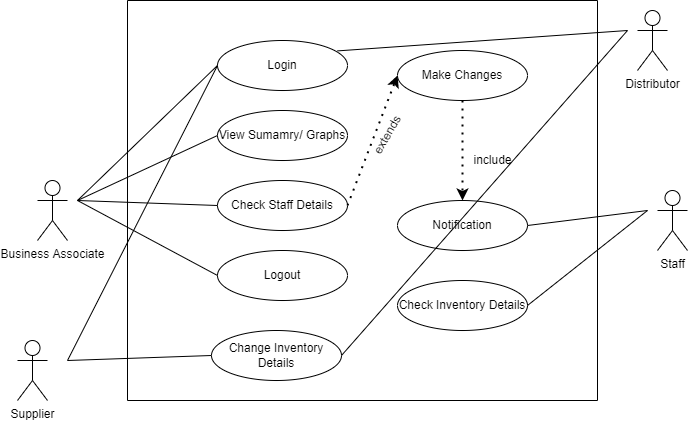

The diagram above was exported from draw.io. Its source (the exported page's mxGraphModel, read from the mxfile embedded in the PNG):
<mxGraphModel dx="1038" dy="689" grid="1" gridSize="10" guides="1" tooltips="1" connect="1" arrows="1" fold="1" page="1" pageScale="1" pageWidth="827" pageHeight="1169" math="0" shadow="0">
  <root>
    <mxCell id="0" />
    <mxCell id="1" parent="0" />
    <mxCell id="OJDXigqdmlwQlRn-XfYw-1" value="Business Associate" style="shape=umlActor;verticalLabelPosition=bottom;verticalAlign=top;html=1;" parent="1" vertex="1">
      <mxGeometry x="110" y="300" width="30" height="60" as="geometry" />
    </mxCell>
    <mxCell id="OJDXigqdmlwQlRn-XfYw-4" value="Login" style="ellipse;whiteSpace=wrap;html=1;" parent="1" vertex="1">
      <mxGeometry x="290" y="160" width="130" height="50" as="geometry" />
    </mxCell>
    <mxCell id="OJDXigqdmlwQlRn-XfYw-5" value="View Sumamry/ Graphs" style="ellipse;whiteSpace=wrap;html=1;" parent="1" vertex="1">
      <mxGeometry x="290" y="230" width="130" height="50" as="geometry" />
    </mxCell>
    <mxCell id="OJDXigqdmlwQlRn-XfYw-6" value="Check Staff Details" style="ellipse;whiteSpace=wrap;html=1;" parent="1" vertex="1">
      <mxGeometry x="290" y="300" width="130" height="50" as="geometry" />
    </mxCell>
    <mxCell id="OJDXigqdmlwQlRn-XfYw-7" value="Logout" style="ellipse;whiteSpace=wrap;html=1;" parent="1" vertex="1">
      <mxGeometry x="290" y="370" width="130" height="50" as="geometry" />
    </mxCell>
    <mxCell id="OJDXigqdmlwQlRn-XfYw-8" value="Make Changes" style="ellipse;whiteSpace=wrap;html=1;" parent="1" vertex="1">
      <mxGeometry x="470" y="170" width="130" height="50" as="geometry" />
    </mxCell>
    <mxCell id="OJDXigqdmlwQlRn-XfYw-9" value="Staff" style="shape=umlActor;verticalLabelPosition=bottom;verticalAlign=top;html=1;" parent="1" vertex="1">
      <mxGeometry x="730" y="310" width="30" height="60" as="geometry" />
    </mxCell>
    <mxCell id="OJDXigqdmlwQlRn-XfYw-10" value="Notification" style="ellipse;whiteSpace=wrap;html=1;" parent="1" vertex="1">
      <mxGeometry x="470" y="320" width="130" height="50" as="geometry" />
    </mxCell>
    <mxCell id="OJDXigqdmlwQlRn-XfYw-12" value="" style="endArrow=none;html=1;rounded=0;" parent="1" edge="1">
      <mxGeometry width="50" height="50" relative="1" as="geometry">
        <mxPoint x="200" y="520" as="sourcePoint" />
        <mxPoint x="200" y="120" as="targetPoint" />
      </mxGeometry>
    </mxCell>
    <mxCell id="OJDXigqdmlwQlRn-XfYw-14" value="" style="endArrow=none;html=1;rounded=0;" parent="1" edge="1">
      <mxGeometry width="50" height="50" relative="1" as="geometry">
        <mxPoint x="670" y="520" as="sourcePoint" />
        <mxPoint x="670" y="120" as="targetPoint" />
      </mxGeometry>
    </mxCell>
    <mxCell id="OJDXigqdmlwQlRn-XfYw-15" value="" style="endArrow=none;html=1;rounded=0;" parent="1" edge="1">
      <mxGeometry width="50" height="50" relative="1" as="geometry">
        <mxPoint x="200" y="120" as="sourcePoint" />
        <mxPoint x="670" y="120" as="targetPoint" />
      </mxGeometry>
    </mxCell>
    <mxCell id="OJDXigqdmlwQlRn-XfYw-16" value="" style="endArrow=none;html=1;rounded=0;entryX=0;entryY=0.5;entryDx=0;entryDy=0;" parent="1" target="OJDXigqdmlwQlRn-XfYw-4" edge="1">
      <mxGeometry width="50" height="50" relative="1" as="geometry">
        <mxPoint x="150" y="320" as="sourcePoint" />
        <mxPoint x="440" y="330" as="targetPoint" />
      </mxGeometry>
    </mxCell>
    <mxCell id="OJDXigqdmlwQlRn-XfYw-17" value="" style="endArrow=none;html=1;rounded=0;entryX=0;entryY=0.5;entryDx=0;entryDy=0;" parent="1" target="OJDXigqdmlwQlRn-XfYw-5" edge="1">
      <mxGeometry width="50" height="50" relative="1" as="geometry">
        <mxPoint x="150" y="320" as="sourcePoint" />
        <mxPoint x="440" y="330" as="targetPoint" />
      </mxGeometry>
    </mxCell>
    <mxCell id="OJDXigqdmlwQlRn-XfYw-18" value="" style="endArrow=none;html=1;rounded=0;entryX=0;entryY=0.5;entryDx=0;entryDy=0;" parent="1" target="OJDXigqdmlwQlRn-XfYw-6" edge="1">
      <mxGeometry width="50" height="50" relative="1" as="geometry">
        <mxPoint x="150" y="320" as="sourcePoint" />
        <mxPoint x="440" y="330" as="targetPoint" />
      </mxGeometry>
    </mxCell>
    <mxCell id="OJDXigqdmlwQlRn-XfYw-19" value="" style="endArrow=none;html=1;rounded=0;entryX=0;entryY=0.5;entryDx=0;entryDy=0;" parent="1" target="OJDXigqdmlwQlRn-XfYw-7" edge="1">
      <mxGeometry width="50" height="50" relative="1" as="geometry">
        <mxPoint x="150" y="320" as="sourcePoint" />
        <mxPoint x="440" y="330" as="targetPoint" />
      </mxGeometry>
    </mxCell>
    <mxCell id="OJDXigqdmlwQlRn-XfYw-20" value="" style="endArrow=none;html=1;rounded=0;entryX=1;entryY=0.5;entryDx=0;entryDy=0;" parent="1" target="OJDXigqdmlwQlRn-XfYw-10" edge="1">
      <mxGeometry width="50" height="50" relative="1" as="geometry">
        <mxPoint x="720" y="330" as="sourcePoint" />
        <mxPoint x="440" y="330" as="targetPoint" />
      </mxGeometry>
    </mxCell>
    <mxCell id="OJDXigqdmlwQlRn-XfYw-23" value="" style="endArrow=classic;dashed=1;html=1;dashPattern=1 3;strokeWidth=2;rounded=0;exitX=1;exitY=0.5;exitDx=0;exitDy=0;entryX=0;entryY=0.5;entryDx=0;entryDy=0;startArrow=none;startFill=0;endFill=1;" parent="1" source="OJDXigqdmlwQlRn-XfYw-6" target="OJDXigqdmlwQlRn-XfYw-8" edge="1">
      <mxGeometry width="50" height="50" relative="1" as="geometry">
        <mxPoint x="390" y="380" as="sourcePoint" />
        <mxPoint x="440" y="330" as="targetPoint" />
      </mxGeometry>
    </mxCell>
    <mxCell id="OJDXigqdmlwQlRn-XfYw-24" value="" style="endArrow=classic;dashed=1;html=1;dashPattern=1 3;strokeWidth=2;rounded=0;exitX=0.5;exitY=1;exitDx=0;exitDy=0;entryX=0.5;entryY=0;entryDx=0;entryDy=0;startArrow=none;startFill=0;endFill=1;" parent="1" source="OJDXigqdmlwQlRn-XfYw-8" target="OJDXigqdmlwQlRn-XfYw-10" edge="1">
      <mxGeometry width="50" height="50" relative="1" as="geometry">
        <mxPoint x="430" y="335" as="sourcePoint" />
        <mxPoint x="480" y="245" as="targetPoint" />
      </mxGeometry>
    </mxCell>
    <mxCell id="OJDXigqdmlwQlRn-XfYw-25" value="include" style="text;html=1;align=center;verticalAlign=middle;resizable=0;points=[];autosize=1;strokeColor=none;fillColor=none;" parent="1" vertex="1">
      <mxGeometry x="540" y="270" width="50" height="20" as="geometry" />
    </mxCell>
    <mxCell id="OJDXigqdmlwQlRn-XfYw-26" value="extends" style="text;html=1;align=center;verticalAlign=middle;resizable=0;points=[];autosize=1;strokeColor=none;fillColor=none;rotation=-60;" parent="1" vertex="1">
      <mxGeometry x="430" y="245" width="60" height="20" as="geometry" />
    </mxCell>
    <mxCell id="OJDXigqdmlwQlRn-XfYw-29" value="Check Inventory Details" style="ellipse;whiteSpace=wrap;html=1;" parent="1" vertex="1">
      <mxGeometry x="470" y="400" width="130" height="50" as="geometry" />
    </mxCell>
    <mxCell id="OJDXigqdmlwQlRn-XfYw-30" value="Change Inventory Details" style="ellipse;whiteSpace=wrap;html=1;" parent="1" vertex="1">
      <mxGeometry x="284" y="450" width="130" height="50" as="geometry" />
    </mxCell>
    <mxCell id="OJDXigqdmlwQlRn-XfYw-31" value="Supplier" style="shape=umlActor;verticalLabelPosition=bottom;verticalAlign=top;html=1;" parent="1" vertex="1">
      <mxGeometry x="90" y="460" width="30" height="60" as="geometry" />
    </mxCell>
    <mxCell id="OJDXigqdmlwQlRn-XfYw-32" value="Distributor" style="shape=umlActor;verticalLabelPosition=bottom;verticalAlign=top;html=1;" parent="1" vertex="1">
      <mxGeometry x="710" y="130" width="30" height="60" as="geometry" />
    </mxCell>
    <mxCell id="OJDXigqdmlwQlRn-XfYw-33" value="" style="endArrow=none;html=1;rounded=0;entryX=1;entryY=0.5;entryDx=0;entryDy=0;" parent="1" target="OJDXigqdmlwQlRn-XfYw-29" edge="1">
      <mxGeometry width="50" height="50" relative="1" as="geometry">
        <mxPoint x="720" y="330" as="sourcePoint" />
        <mxPoint x="610" y="355" as="targetPoint" />
      </mxGeometry>
    </mxCell>
    <mxCell id="OJDXigqdmlwQlRn-XfYw-35" value="" style="endArrow=none;html=1;rounded=0;entryX=1;entryY=0.5;entryDx=0;entryDy=0;" parent="1" target="OJDXigqdmlwQlRn-XfYw-30" edge="1">
      <mxGeometry width="50" height="50" relative="1" as="geometry">
        <mxPoint x="700" y="150" as="sourcePoint" />
        <mxPoint x="620" y="365" as="targetPoint" />
      </mxGeometry>
    </mxCell>
    <mxCell id="OJDXigqdmlwQlRn-XfYw-36" value="" style="endArrow=none;html=1;rounded=0;entryX=0.923;entryY=0.208;entryDx=0;entryDy=0;entryPerimeter=0;" parent="1" target="OJDXigqdmlwQlRn-XfYw-4" edge="1">
      <mxGeometry width="50" height="50" relative="1" as="geometry">
        <mxPoint x="700" y="150" as="sourcePoint" />
        <mxPoint x="630" y="375" as="targetPoint" />
      </mxGeometry>
    </mxCell>
    <mxCell id="OJDXigqdmlwQlRn-XfYw-37" value="" style="endArrow=none;html=1;rounded=0;exitX=0;exitY=0.5;exitDx=0;exitDy=0;" parent="1" source="OJDXigqdmlwQlRn-XfYw-4" edge="1">
      <mxGeometry width="50" height="50" relative="1" as="geometry">
        <mxPoint x="760" y="370" as="sourcePoint" />
        <mxPoint x="140" y="480" as="targetPoint" />
      </mxGeometry>
    </mxCell>
    <mxCell id="OJDXigqdmlwQlRn-XfYw-38" value="" style="endArrow=none;html=1;rounded=0;exitX=0;exitY=0.5;exitDx=0;exitDy=0;" parent="1" source="OJDXigqdmlwQlRn-XfYw-30" edge="1">
      <mxGeometry width="50" height="50" relative="1" as="geometry">
        <mxPoint x="770" y="380" as="sourcePoint" />
        <mxPoint x="140" y="480" as="targetPoint" />
      </mxGeometry>
    </mxCell>
    <mxCell id="OJDXigqdmlwQlRn-XfYw-42" value="" style="endArrow=none;html=1;rounded=0;" parent="1" edge="1">
      <mxGeometry width="50" height="50" relative="1" as="geometry">
        <mxPoint x="200" y="520" as="sourcePoint" />
        <mxPoint x="670" y="520" as="targetPoint" />
      </mxGeometry>
    </mxCell>
  </root>
</mxGraphModel>